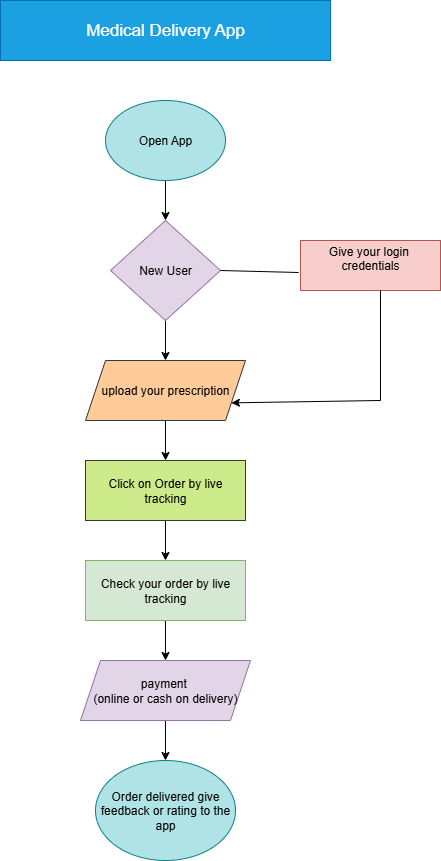

The diagram above was exported from draw.io. Its source (the exported page's mxGraphModel, read from the mxfile embedded in the PNG):
<mxGraphModel dx="1379" dy="760" grid="1" gridSize="10" guides="1" tooltips="1" connect="1" arrows="1" fold="1" page="1" pageScale="1" pageWidth="850" pageHeight="1100" math="0" shadow="0">
  <root>
    <mxCell id="0" />
    <mxCell id="1" parent="0" />
    <mxCell id="YmBtvPS7c7UHJx-O2B0H-1" value="&lt;font style=&quot;font-size: 17px;&quot;&gt;Medical Delivery App&lt;/font&gt;" style="rounded=0;whiteSpace=wrap;html=1;fillColor=#1ba1e2;strokeColor=#006EAF;fontColor=#ffffff;" vertex="1" parent="1">
      <mxGeometry x="260" y="30" width="330" height="60" as="geometry" />
    </mxCell>
    <mxCell id="YmBtvPS7c7UHJx-O2B0H-10" value="" style="edgeStyle=orthogonalEdgeStyle;rounded=0;orthogonalLoop=1;jettySize=auto;html=1;" edge="1" parent="1" source="YmBtvPS7c7UHJx-O2B0H-2" target="YmBtvPS7c7UHJx-O2B0H-3">
      <mxGeometry relative="1" as="geometry" />
    </mxCell>
    <mxCell id="YmBtvPS7c7UHJx-O2B0H-2" value="Open App" style="ellipse;whiteSpace=wrap;html=1;fillColor=#b0e3e6;strokeColor=#0e8088;" vertex="1" parent="1">
      <mxGeometry x="365" y="130" width="120" height="80" as="geometry" />
    </mxCell>
    <mxCell id="YmBtvPS7c7UHJx-O2B0H-12" value="" style="edgeStyle=orthogonalEdgeStyle;rounded=0;orthogonalLoop=1;jettySize=auto;html=1;" edge="1" parent="1" source="YmBtvPS7c7UHJx-O2B0H-3" target="YmBtvPS7c7UHJx-O2B0H-4">
      <mxGeometry relative="1" as="geometry" />
    </mxCell>
    <mxCell id="YmBtvPS7c7UHJx-O2B0H-3" value="New User" style="rhombus;whiteSpace=wrap;html=1;fillColor=#e1d5e7;strokeColor=#9673a6;" vertex="1" parent="1">
      <mxGeometry x="370" y="250" width="110" height="100" as="geometry" />
    </mxCell>
    <mxCell id="YmBtvPS7c7UHJx-O2B0H-15" value="" style="edgeStyle=orthogonalEdgeStyle;rounded=0;orthogonalLoop=1;jettySize=auto;html=1;" edge="1" parent="1" source="YmBtvPS7c7UHJx-O2B0H-4" target="YmBtvPS7c7UHJx-O2B0H-5">
      <mxGeometry relative="1" as="geometry" />
    </mxCell>
    <mxCell id="YmBtvPS7c7UHJx-O2B0H-4" value="upload your prescription" style="shape=parallelogram;perimeter=parallelogramPerimeter;whiteSpace=wrap;html=1;fixedSize=1;fillColor=#ffcc99;strokeColor=#36393d;" vertex="1" parent="1">
      <mxGeometry x="345" y="390" width="160" height="60" as="geometry" />
    </mxCell>
    <mxCell id="YmBtvPS7c7UHJx-O2B0H-16" value="" style="edgeStyle=orthogonalEdgeStyle;rounded=0;orthogonalLoop=1;jettySize=auto;html=1;" edge="1" parent="1" source="YmBtvPS7c7UHJx-O2B0H-5" target="YmBtvPS7c7UHJx-O2B0H-6">
      <mxGeometry relative="1" as="geometry" />
    </mxCell>
    <mxCell id="YmBtvPS7c7UHJx-O2B0H-5" value="Click on Order by live tracking" style="rounded=0;whiteSpace=wrap;html=1;fillColor=#cdeb8b;strokeColor=#36393d;" vertex="1" parent="1">
      <mxGeometry x="345" y="490" width="160" height="60" as="geometry" />
    </mxCell>
    <mxCell id="YmBtvPS7c7UHJx-O2B0H-18" value="" style="edgeStyle=orthogonalEdgeStyle;rounded=0;orthogonalLoop=1;jettySize=auto;html=1;" edge="1" parent="1" source="YmBtvPS7c7UHJx-O2B0H-6" target="YmBtvPS7c7UHJx-O2B0H-7">
      <mxGeometry relative="1" as="geometry" />
    </mxCell>
    <mxCell id="YmBtvPS7c7UHJx-O2B0H-6" value="Check your order by live tracking" style="rounded=0;whiteSpace=wrap;html=1;fillColor=#d5e8d4;strokeColor=#82b366;" vertex="1" parent="1">
      <mxGeometry x="345" y="590" width="160" height="60" as="geometry" />
    </mxCell>
    <mxCell id="YmBtvPS7c7UHJx-O2B0H-20" value="" style="edgeStyle=orthogonalEdgeStyle;rounded=0;orthogonalLoop=1;jettySize=auto;html=1;" edge="1" parent="1" source="YmBtvPS7c7UHJx-O2B0H-7" target="YmBtvPS7c7UHJx-O2B0H-8">
      <mxGeometry relative="1" as="geometry" />
    </mxCell>
    <mxCell id="YmBtvPS7c7UHJx-O2B0H-7" value="payment&amp;nbsp;&lt;div&gt;(online or cash on delivery)&lt;/div&gt;" style="shape=parallelogram;perimeter=parallelogramPerimeter;whiteSpace=wrap;html=1;fixedSize=1;fillColor=#e1d5e7;strokeColor=#9673a6;" vertex="1" parent="1">
      <mxGeometry x="340" y="690" width="170" height="60" as="geometry" />
    </mxCell>
    <mxCell id="YmBtvPS7c7UHJx-O2B0H-8" value="Order delivered give feedback or rating to the app" style="ellipse;whiteSpace=wrap;html=1;fillColor=#b0e3e6;strokeColor=#0e8088;" vertex="1" parent="1">
      <mxGeometry x="355" y="790" width="140" height="100" as="geometry" />
    </mxCell>
    <mxCell id="YmBtvPS7c7UHJx-O2B0H-9" value="Give your login&amp;nbsp;&lt;div&gt;credentials&lt;div&gt;&lt;br&gt;&lt;/div&gt;&lt;/div&gt;" style="rounded=0;whiteSpace=wrap;html=1;fillColor=#f8cecc;strokeColor=#b85450;" vertex="1" parent="1">
      <mxGeometry x="560" y="270" width="140" height="50" as="geometry" />
    </mxCell>
    <mxCell id="YmBtvPS7c7UHJx-O2B0H-21" value="" style="endArrow=none;html=1;rounded=0;entryX=-0.013;entryY=0.64;entryDx=0;entryDy=0;entryPerimeter=0;" edge="1" parent="1" target="YmBtvPS7c7UHJx-O2B0H-9">
      <mxGeometry width="50" height="50" relative="1" as="geometry">
        <mxPoint x="480" y="300" as="sourcePoint" />
        <mxPoint x="530" y="250" as="targetPoint" />
      </mxGeometry>
    </mxCell>
    <mxCell id="YmBtvPS7c7UHJx-O2B0H-22" value="" style="endArrow=none;html=1;rounded=0;" edge="1" parent="1">
      <mxGeometry width="50" height="50" relative="1" as="geometry">
        <mxPoint x="640" y="430" as="sourcePoint" />
        <mxPoint x="640" y="320" as="targetPoint" />
      </mxGeometry>
    </mxCell>
    <mxCell id="YmBtvPS7c7UHJx-O2B0H-24" value="" style="endArrow=classic;html=1;rounded=0;entryX=1;entryY=0.75;entryDx=0;entryDy=0;" edge="1" parent="1" target="YmBtvPS7c7UHJx-O2B0H-4">
      <mxGeometry width="50" height="50" relative="1" as="geometry">
        <mxPoint x="640" y="430" as="sourcePoint" />
        <mxPoint x="690" y="380" as="targetPoint" />
      </mxGeometry>
    </mxCell>
  </root>
</mxGraphModel>